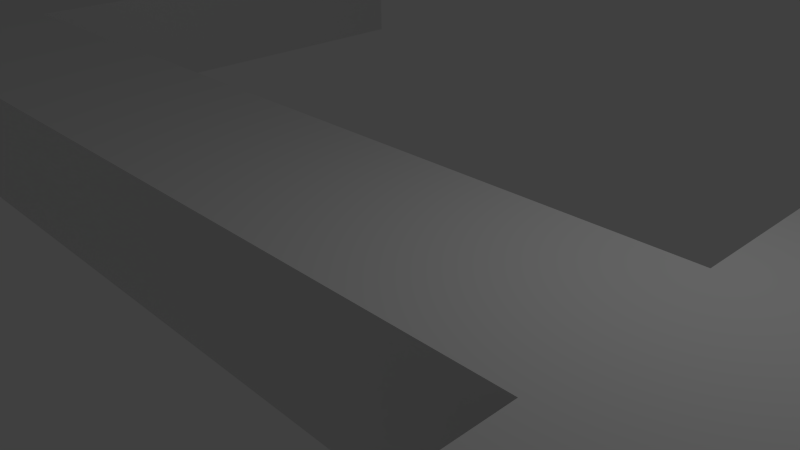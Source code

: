 # Source: alley.blend  (saved by Blender 2.74.0; exported with 4.5.12 LTS)
import bpy
from mathutils import Matrix  # noqa: F401  (used for matrix-valued properties, if any)

bpy.ops.wm.read_factory_settings(use_empty=True)
scene = bpy.context.scene
scene.name = 'Scene'

# ---- collections
col_collection_1 = bpy.data.collections.new('Collection 1'); scene.collection.children.link(col_collection_1)

# ---- materials (node trees are filled in below, after node groups)
mat_material = bpy.data.materials.new('Material')
mat_material.alpha_threshold = 0.0
mat_material.use_transparent_shadow = False
mat_material.roughness = 0.5
mat_material.line_color = (0.0, 0.0, 0.0, 1.0)

# ---- material node trees

# ---- world
world_world = bpy.data.worlds.new('World'); scene.world = world_world
world_world.color = (0.05088, 0.05088, 0.05088)
world_world.use_sun_shadow = False
world_world.sun_shadow_jitter_overblur = 0.0
world_world.cycles.sampling_method = 'MANUAL'
world_world.cycles.sample_map_resolution = 256

# ---- cameras
cam_camera = bpy.data.cameras.new('Camera')
cam_camera.clip_end = 100.0
cam_camera.lens = 35.0
cam_camera.sensor_width = 32.0
cam_camera.sensor_height = 18.0
cam_camera.ortho_scale = 7.314
cam_camera.dof.focus_distance = 0.0
cam_camera.dof.aperture_fstop = 128.0

# ---- lights
light_lamp = bpy.data.lights.new('Lamp', 'POINT')
light_lamp.transmission_factor = 0.0
light_lamp.cutoff_distance = 30.0
light_lamp.energy = 100.0
light_lamp.shadow_buffer_clip_start = 1.001
light_lamp.shadow_soft_size = 0.1
light_lamp.shadow_maximum_resolution = 0.006
light_lamp.use_absolute_resolution = True
light_lamp.cycles.use_multiple_importance_sampling = False

# ---- meshes
me_cube = bpy.data.meshes.new('Cube')
me_cube.from_pydata([(4.0, 1.0, 0.9), (4.0, -2.0, 0.9), (-12.0, -2.0, 0.9), (-12.0, 1.0, 0.9), (4.0, 1.0, 1.0), (4.0, -2.0, 1.0), (-12.0, -2.0, 1.0), (-12.0, 1.0, 1.0), (-18.0, -2.0, 0.9), (-18.0, 1.0, 0.9), (-18.0, -2.0, 1.0), (-18.0, 1.0, 1.0), (-12.0, 11.0, 0.9), (-12.0, 11.0, 1.0), (-18.0, 11.0, 0.9), (-18.0, 11.0, 1.0), (-12.0, -14.0, 0.9), (-12.0, -14.0, 1.0), (-18.0, -14.0, 0.9), (-18.0, -14.0, 1.0), (8.0, 1.0, 0.9), (8.0, -2.0, 0.9), (8.0, 1.0, 1.0), (8.0, -2.0, 1.0), (4.0, 23.0, 0.9), (4.0, 23.0, 1.0), (8.0, 23.0, 0.9), (8.0, 23.0, 1.0), (4.0, -28.0, 0.9), (4.0, -28.0, 1.0), (8.0, -28.0, 0.9), (8.0, -28.0, 1.0), (4.0, 1.0, -1.1), (4.0, -2.0, -1.1), (-12.0, -2.0, -1.1), (-12.0, 1.0, -1.1), (-18.0, -2.0, -1.1), (-18.0, 1.0, -1.1), (-12.0, 11.0, -1.1), (-18.0, 11.0, -1.1), (-12.0, -14.0, -1.1), (-18.0, -14.0, -1.1), (8.0, 1.0, -1.1), (8.0, -2.0, -1.1), (4.0, 23.0, -1.1), (8.0, 23.0, -1.1), (4.0, -28.0, -1.1), (8.0, -28.0, -1.1), (15.0, 1.0, 0.9), (15.0, -2.0, 0.9), (15.0, 23.0, 0.9), (15.0, -28.0, 0.9), (15.0, 1.0, -1.1), (15.0, -2.0, -1.1), (15.0, 23.0, -1.1), (15.0, -28.0, -1.1), (-4.0, 1.0, 0.9), (-4.0, -2.0, 0.9), (-4.0, 1.0, 1.0), (-4.0, -2.0, 1.0), (-4.0, 1.0, -1.1), (-4.0, -2.0, -1.1), (-9.8, -5.96e-08, 0.0), (-9.991, -0.03806, 0.0), (-10.15, -0.1464, 0.0), (-10.26, -0.3087, 0.0), (-10.3, -0.5, 0.0), (-10.26, -0.6913, 0.0), (-10.15, -0.8536, 0.0), (-9.991, -0.9619, 0.0), (-9.8, -1.0, 0.0), (-9.609, -0.9619, 0.0), (-9.446, -0.8536, 0.0), (-9.338, -0.6913, 0.0), (-9.3, -0.5, 0.0), (-9.338, -0.3087, 0.0), (-9.446, -0.1464, 0.0), (-9.609, -0.03806, 0.0)], [(63, 62), (64, 63), (65, 64), (66, 65), (67, 66), (68, 67), (69, 68), (70, 69), (71, 70), (72, 71), (73, 72), (74, 73), (75, 74), (76, 75), (77, 76), (62, 77)], [(8, 9, 37, 36), (58, 7, 6, 59), (4, 5, 23, 22), (57, 59, 6, 2), (6, 7, 11, 10), (58, 56, 3, 7), (8, 10, 11, 9), (56, 0, 32, 60), (24, 26, 45, 44), (47, 43, 53, 55), (13, 12, 14, 15), (11, 7, 13, 15), (9, 11, 15, 14), (7, 3, 12, 13), (16, 17, 19, 18), (6, 10, 19, 17), (10, 8, 18, 19), (2, 6, 17, 16), (20, 22, 23, 21), (9, 14, 39, 37), (57, 2, 34, 61), (0, 24, 44, 32), (24, 25, 27, 26), (4, 22, 27, 25), (22, 20, 26, 27), (0, 4, 25, 24), (29, 28, 30, 31), (23, 5, 29, 31), (21, 23, 31, 30), (5, 1, 28, 29), (60, 61, 34, 35), (35, 37, 39, 38), (36, 34, 40, 41), (35, 34, 36, 37), (33, 43, 47, 46), (42, 32, 44, 45), (33, 32, 42, 43), (14, 12, 38, 39), (28, 1, 33, 46), (18, 8, 36, 41), (45, 26, 50, 54), (12, 3, 35, 38), (30, 47, 55, 51), (2, 16, 40, 34), (30, 28, 46, 47), (16, 18, 41, 40), (48, 49, 53, 52), (50, 48, 52, 54), (49, 51, 55, 53), (42, 45, 54, 52), (43, 42, 52, 53), (21, 30, 51, 49), (26, 20, 48, 50), (20, 21, 49, 48), (32, 33, 61, 60), (1, 57, 61, 33), (3, 56, 60, 35), (4, 0, 56, 58), (1, 5, 59, 57), (4, 58, 59, 5)])
me_cube.materials.append(mat_material)
me_cube.use_remesh_preserve_volume = False
me_cube.use_remesh_preserve_attributes = False
me_cube.use_mirror_vertex_groups = False
me_cube.update()

# ---- objects
ob_cube = bpy.data.objects.new('Cube', me_cube)
ob_lamp = bpy.data.objects.new('Lamp', light_lamp)
ob_camera = bpy.data.objects.new('Camera', cam_camera)

# ---- transforms, parenting, visibility, modifiers, constraints
ob_cube.location = (0.0, 0.0, 0.0)
ob_cube.lock_rotations_4d = False
ob_cube.empty_display_type = 'ARROWS'
ob_cube.lineart.crease_threshold = 0.0
ob_lamp.location = (4.076, 1.005, 5.904)
ob_lamp.rotation_euler = (0.6503, 0.05522, 1.866)
ob_lamp.lock_rotations_4d = False
ob_lamp.empty_display_type = 'ARROWS'
ob_lamp.color = (0.0, 0.0, 0.0, 0.0)
ob_lamp.lineart.crease_threshold = 0.0
ob_camera.location = (7.481, -6.508, 5.344)
ob_camera.rotation_euler = (1.109, 0.01082, 0.8149)
ob_camera.lock_rotations_4d = False
ob_camera.empty_display_type = 'ARROWS'
ob_camera.color = (0.0, 0.0, 0.0, 0.0)
ob_camera.display_type = 'WIRE'
ob_camera.lineart.crease_threshold = 0.0

# ---- collection membership
col_collection_1.objects.link(ob_cube)
col_collection_1.objects.link(ob_lamp)
col_collection_1.objects.link(ob_camera)

# ---- scene / render settings (as saved in the file)
scene.camera = ob_camera
scene.frame_start = 1; scene.frame_end = 250; scene.frame_set(1)
scene.render.engine = 'BLENDER_EEVEE_NEXT'
scene.render.resolution_percentage = 50
scene.render.dither_intensity = 0.0
scene.cycles.use_denoising = False
scene.cycles.samples = 10
scene.cycles.sampling_pattern = 'TABULATED_SOBOL'
scene.cycles.light_sampling_threshold = 0.0
scene.cycles.use_adaptive_sampling = False
scene.cycles.use_light_tree = False
scene.cycles.blur_glossy = 0.0
scene.cycles.pixel_filter_type = 'GAUSSIAN'
scene.cycles.sample_clamp_indirect = 0.0
scene.view_settings.view_transform = 'Standard'
bpy.context.view_layer.update()
